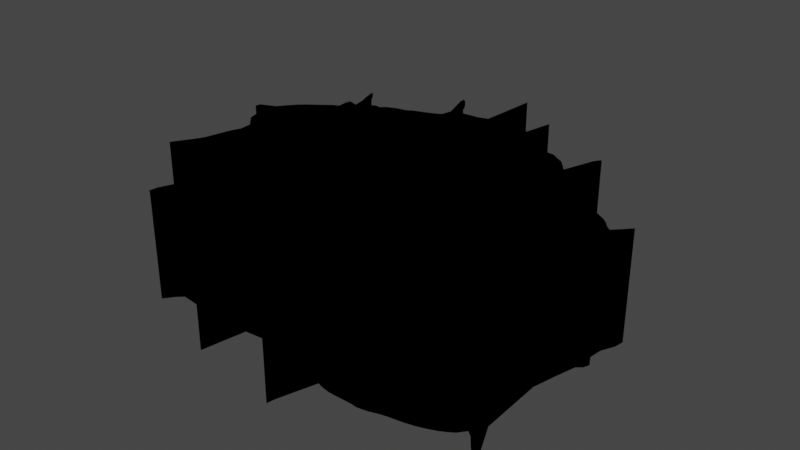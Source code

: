# Source: GroundHole.blend  (saved by Blender 3.6.13; exported with 4.5.12 LTS)
import bpy
from mathutils import Matrix  # noqa: F401  (used for matrix-valued properties, if any)

bpy.ops.wm.read_factory_settings(use_empty=True)
scene = bpy.context.scene
scene.name = 'Scene'

# ---- collections
col_holealpha_svg = bpy.data.collections.new('holeAlpha.svg'); scene.collection.children.link(col_holealpha_svg)

# ---- materials (node trees are filled in below, after node groups)
mat_svgmat_001 = bpy.data.materials.new('SVGMat.001')
mat_svgmat_001.use_transparent_shadow = False
mat_svgmat_001.diffuse_color = (0.0, 0.0, 0.0, 1.0)

# ---- material node trees

# ---- world
world_world = bpy.data.worlds.new('World'); scene.world = world_world
world_world.use_nodes = True; world_world.node_tree.nodes.clear()
_N = world_world.node_tree.nodes; _L = world_world.node_tree.links
n0 = _N.new('ShaderNodeOutputWorld'); n0.name = 'World Output'; n0.location = (300, 300)
n1 = _N.new('ShaderNodeBackground'); n1.name = 'Background'; n1.location = (10, 300)
n1.inputs[0].default_value = (0.05088, 0.05088, 0.05088, 1.0)
_L.new(n1.outputs[0], n0.inputs[0])
n0.is_active_output = True
world_world.color = (0.05088, 0.05088, 0.05088)
world_world.use_sun_shadow = False
world_world.sun_shadow_jitter_overblur = 0.0

# ---- meshes
me_curve = bpy.data.meshes.new('Curve')
me_curve.from_pydata([(-0.03975, 1.001, 0.0), (-0.06103, 0.6998, 0.0), (-0.1116, 0.6859, 0.0), (-0.1459, 0.6853, 0.0), (-0.1925, 0.6846, 0.0), (-0.2026, 0.6794, 0.0), (-0.2289, 0.7442, 0.0), (-0.2536, 0.7807, 0.0), (-0.2795, 0.8139, 0.0), (-0.2972, 0.8242, 0.0), (-0.2478, 0.673, 0.0), (-0.2603, 0.6144, 0.0), (-0.2951, 0.5957, 0.0), (-0.3383, 0.5804, 0.0), (-0.3909, 0.5622, 0.0), (-0.4184, 0.5463, 0.0), (-0.4692, 0.5373, 0.0), (-0.5162, 0.5194, 0.0), (-0.5384, 0.4975, 0.0), (-0.5666, 0.5028, 0.0), (-0.5962, 0.4847, 0.0), (-0.6281, 0.5373, 0.0), (-0.6467, 0.5686, 0.0), (-0.6641, 0.5917, 0.0), (-0.6928, 0.623, 0.0), (-0.6771, 0.5686, 0.0), (-0.6574, 0.5168, 0.0), (-0.6465, 0.4506, 0.0), (-0.6956, 0.4674, 0.0), (-0.7013, 0.4414, 0.0), (-0.6982, 0.3929, 0.0), (-0.7331, 0.3765, 0.0), (-0.7604, 0.3549, 0.0), (-0.793, 0.3308, 0.0), (-0.8253, 0.3076, 0.0), (-0.8605, 0.2777, 0.0), (-0.897, 0.2331, 0.0), (-0.9229, 0.2005, 0.0), (-0.9503, 0.1895, 0.0), (-0.996, 0.1708, 0.0), (-1.001, 0.1485, 0.0), (-0.9627, 0.1368, 0.0), (-0.9357, 0.1234, 0.0), (-0.9077, 0.0294, 0.0), (-0.8768, -0.002584, 0.0), (-0.8491, -0.03116, 0.0), (-0.8436, -0.091, 0.0), (-0.8612, -0.1319, 0.0), (-0.8932, -0.2667, 0.0), (-0.9142, -0.3057, 0.0), (-0.9438, -0.3545, 0.0), (-0.9689, -0.3971, 0.0), (-0.9365, -0.3816, 0.0), (-0.8871, -0.3534, 0.0), (-0.8595, -0.359, 0.0), (-0.8322, -0.378, 0.0), (-0.7881, -0.3884, 0.0), (-0.7019, -0.3907, 0.0), (-0.6691, -0.403, 0.0), (-0.602, -0.4188, 0.0), (-0.5845, -0.4578, 0.0), (-0.6031, -0.6378, 0.0), (-0.6402, -0.7293, 0.0), (-0.6448, -0.7679, 0.0), (-0.6129, -0.7248, 0.0), (-0.5833, -0.6961, 0.0), (-0.4358, -0.7141, 0.0), (-0.2802, -0.7157, 0.0), (-0.2273, -0.7186, 0.0), (-0.2185, -0.7259, 0.0), (-0.225, -0.9212, 0.0), (-0.1889, -0.719, 0.0), (0.2272, -0.6853, 0.0), (0.2445, -0.7224, 0.0), (0.2306, -0.9047, 0.0), (0.2235, -0.9626, 0.0), (0.2173, -0.9991, 0.0), (0.2764, -0.7903, 0.0), (0.3011, -0.7991, 0.0), (0.34, -0.8065, 0.0), (0.3687, -0.8077, 0.0), (0.4501, -0.807, 0.0), (0.4803, -0.8106, 0.0), (0.5283, -0.8023, 0.0), (0.5688, -0.7889, 0.0), (0.5991, -0.7817, 0.0), (0.6678, -0.7708, 0.0), (0.7119, -0.7602, 0.0), (0.7472, -0.7484, 0.0), (0.7845, -0.7335, 0.0), (0.8156, -0.7167, 0.0), (0.8429, -0.6987, 0.0), (0.8694, -0.6649, 0.0), (0.8928, -0.6835, 0.0), (0.9183, -0.7173, 0.0), (0.9366, -0.7398, 0.0), (0.9549, -0.7632, 0.0), (0.9737, -0.7881, 0.0), (0.9995, -0.8163, 0.0), (0.9777, -0.7509, 0.0), (0.9551, -0.7023, 0.0), (0.9344, -0.6564, 0.0), (0.9076, -0.5999, 0.0), (0.8967, -0.3028, 0.0), (0.9233, -0.1888, 0.0), (0.9472, -0.09691, 0.0), (0.9708, -0.07699, 0.0), (0.9816, -0.04946, 0.0), (0.9516, -0.03748, 0.0), (0.9621, 0.06153, 0.0), (0.9906, 0.1228, 0.0), (0.9985, 0.1695, 0.0), (0.9657, 0.1346, 0.0), (0.9315, 0.09908, 0.0), (0.9107, 0.1163, 0.0), (0.8899, 0.1417, 0.0), (0.8675, 0.1617, 0.0), (0.8328, 0.1828, 0.0), (0.8051, 0.1988, 0.0), (0.7751, 0.2135, 0.0), (0.7283, 0.2342, 0.0), (0.6803, 0.2571, 0.0), (0.6355, 0.2757, 0.0), (0.5949, 0.2957, 0.0), (0.6106, 0.3559, 0.0), (0.6167, 0.4009, 0.0), (0.5994, 0.3739, 0.0), (0.5811, 0.3541, 0.0), (0.5447, 0.3306, 0.0), (0.5313, 0.3853, 0.0), (0.5837, 0.6315, 0.0), (0.5593, 0.5953, 0.0), (0.5349, 0.523, 0.0), (0.5091, 0.4453, 0.0), (0.487, 0.4726, 0.0), (0.4565, 0.5081, 0.0), (0.42, 0.529, 0.0), (0.3935, 0.5468, 0.0), (0.3539, 0.5509, 0.0), (0.3319, 0.5679, 0.0), (0.2946, 0.5827, 0.0), (0.25, 0.5959, 0.0), (0.2256, 0.6055, 0.0), (0.1851, 0.6243, 0.0), (0.1919, 0.8338, 0.0), (0.1608, 0.686, 0.0), (0.1372, 0.6864, 0.0), (0.1044, 0.7017, 0.0), (0.07251, 0.7016, 0.0), (0.03028, 0.7207, 0.0), (-0.02732, 0.7355, 0.0), (0.9657, 0.1346, -0.5), (0.9315, 0.09908, -0.5), (0.8967, -0.3028, -0.5), (0.9233, -0.1888, -0.5), (-0.1116, 0.6859, -0.5), (-0.1459, 0.6853, -0.5), (-0.8871, -0.3534, -0.5), (-0.8595, -0.359, -0.5), (0.3319, 0.5679, -0.5), (0.2946, 0.5827, -0.5), (0.9995, -0.8163, -0.5), (0.9777, -0.7509, -0.5), (0.25, 0.5959, -0.5), (0.1919, 0.8338, -0.5), (0.1608, 0.686, -0.5), (-0.3383, 0.5804, -0.5), (-0.3909, 0.5622, -0.5), (-0.9142, -0.3057, -0.5), (-0.9438, -0.3545, -0.5), (0.42, 0.529, -0.5), (0.3935, 0.5468, -0.5), (-0.8322, -0.378, -0.5), (-0.7881, -0.3884, -0.5), (0.3539, 0.5509, -0.5), (0.9107, 0.1163, -0.5), (-0.8612, -0.1319, -0.5), (-0.8932, -0.2667, -0.5), (0.4501, -0.807, -0.5), (0.4803, -0.8106, -0.5), (0.6803, 0.2571, -0.5), (0.6355, 0.2757, -0.5), (0.1372, 0.6864, -0.5), (0.6106, 0.3559, -0.5), (0.6167, 0.4009, -0.5), (0.5447, 0.3306, -0.5), (0.5313, 0.3853, -0.5), (-0.9229, 0.2005, -0.5), (-0.9503, 0.1895, -0.5), (0.5349, 0.523, -0.5), (0.5091, 0.4453, -0.5), (0.9816, -0.04946, -0.5), (0.9516, -0.03748, -0.5), (-0.6771, 0.5686, -0.5), (-0.6574, 0.5168, -0.5), (0.9549, -0.7632, -0.5), (0.9737, -0.7881, -0.5), (-0.2603, 0.6144, -0.5), (-0.2951, 0.5957, -0.5), (0.8328, 0.1828, -0.5), (0.8051, 0.1988, -0.5), (-0.2273, -0.7186, -0.5), (-0.2185, -0.7259, -0.5), (-0.7604, 0.3549, -0.5), (-0.793, 0.3308, -0.5), (-0.9077, 0.0294, -0.5), (-0.8768, -0.002584, -0.5), (0.9985, 0.1695, -0.5), (0.03028, 0.7207, -0.5), (-0.02732, 0.7355, -0.5), (-0.7019, -0.3907, -0.5), (-0.6691, -0.403, -0.5), (0.7751, 0.2135, -0.5), (-0.2026, 0.6794, -0.5), (-0.2289, 0.7442, -0.5), (0.2272, -0.6853, -0.5), (0.2445, -0.7224, -0.5), (-0.7331, 0.3765, -0.5), (-0.8253, 0.3076, -0.5), (-1.001, 0.1485, -0.5), (-0.9627, 0.1368, -0.5), (-0.602, -0.4188, -0.5), (0.7283, 0.2342, -0.5), (0.1044, 0.7017, -0.5), (-0.9357, 0.1234, -0.5), (-0.4184, 0.5463, -0.5), (-0.4692, 0.5373, -0.5), (-0.6129, -0.7248, -0.5), (-0.5833, -0.6961, -0.5), (0.5283, -0.8023, -0.5), (0.5688, -0.7889, -0.5), (-0.225, -0.9212, -0.5), (-0.1925, 0.6846, -0.5), (-0.1889, -0.719, -0.5), (0.3011, -0.7991, -0.5), (0.34, -0.8065, -0.5), (-0.9689, -0.3971, -0.5), (-0.9365, -0.3816, -0.5), (0.2256, 0.6055, -0.5), (0.1851, 0.6243, -0.5), (-0.7013, 0.4414, -0.5), (-0.6982, 0.3929, -0.5), (0.2235, -0.9626, -0.5), (0.2764, -0.7903, -0.5), (0.7845, -0.7335, -0.5), (0.8156, -0.7167, -0.5), (0.8429, -0.6987, -0.5), (0.8694, -0.6649, -0.5), (0.5949, 0.2957, -0.5), (-0.5666, 0.5028, -0.5), (-0.5962, 0.4847, -0.5), (0.5991, -0.7817, -0.5), (0.6678, -0.7708, -0.5), (0.5837, 0.6315, -0.5), (0.5593, 0.5953, -0.5), (0.7119, -0.7602, -0.5), (0.9621, 0.06153, -0.5), (0.9906, 0.1228, -0.5), (-0.6281, 0.5373, -0.5), (-0.6467, 0.5686, -0.5), (0.5811, 0.3541, -0.5), (0.7472, -0.7484, -0.5), (0.9472, -0.09691, -0.5), (0.9708, -0.07699, -0.5), (-0.2478, 0.673, -0.5), (0.07251, 0.7016, -0.5), (-0.5162, 0.5194, -0.5), (-0.5384, 0.4975, -0.5), (-0.06103, 0.6998, -0.5), (0.487, 0.4726, -0.5), (0.4565, 0.5081, -0.5), (0.8928, -0.6835, -0.5), (0.9344, -0.6564, -0.5), (0.9076, -0.5999, -0.5), (-0.996, 0.1708, -0.5), (-0.6641, 0.5917, -0.5), (-0.2972, 0.8242, -0.5), (-0.8605, 0.2777, -0.5), (0.2306, -0.9047, -0.5), (0.8899, 0.1417, -0.5), (-0.8491, -0.03116, -0.5), (-0.6928, 0.623, -0.5), (-0.4358, -0.7141, -0.5), (-0.03975, 1.001, -0.5), (0.8675, 0.1617, -0.5), (-0.6465, 0.4506, -0.5), (-0.6956, 0.4674, -0.5), (-0.5845, -0.4578, -0.5), (-0.6031, -0.6378, -0.5), (-0.2795, 0.8139, -0.5), (-0.6448, -0.7679, -0.5), (-0.8436, -0.091, -0.5), (-0.6402, -0.7293, -0.5), (0.9183, -0.7173, -0.5), (0.9366, -0.7398, -0.5), (0.3687, -0.8077, -0.5), (-0.897, 0.2331, -0.5), (0.2173, -0.9991, -0.5), (0.9551, -0.7023, -0.5), (-0.2536, 0.7807, -0.5), (0.5994, 0.3739, -0.5), (-0.2802, -0.7157, -0.5)], [], [(299, 289, 276, 264, 213, 214), (264, 156, 213), (171, 174, 159, 160, 163, 238, 239, 164, 165, 182, 223, 265, 208, 209, 283, 268, 155, 156, 264, 197, 198, 166, 167, 225, 226, 266, 267, 249, 250, 258, 259, 275, 281, 193, 194, 285, 286, 240, 241, 217, 203, 204, 218, 277, 296, 187, 188, 274, 219, 220, 224, 205, 206, 280, 291, 176, 177, 168, 169, 236, 237, 157, 158, 172, 173, 210, 211, 221, 287, 288, 228, 282, 301, 201, 202, 231, 233, 215, 216, 278, 242, 243, 234, 235, 295, 178, 179, 229, 230, 251, 252, 255, 261, 244, 245, 246, 247, 271, 293, 294, 195, 196, 161, 162, 298, 272, 273, 153, 154, 262, 263, 191, 192, 256, 257, 207, 151, 152, 175, 279, 284, 199, 200, 212, 222, 180, 181, 248, 183, 184, 300, 260, 185, 186, 190, 269, 270, 170), (228, 288, 292, 290, 227), (253, 254, 189, 190, 186), (65, 66, 282, 228), (83, 84, 230, 229), (7, 8, 289, 299), (30, 31, 217, 241), (69, 70, 231, 202), (104, 105, 262, 154), (16, 17, 266, 226), (4, 5, 213, 232), (67, 68, 201, 301), (150, 0, 283, 209), (71, 72, 215, 233), (66, 67, 301, 282), (112, 113, 152, 151), (23, 24, 281, 275), (78, 79, 235, 234), (103, 104, 154, 153), (84, 85, 251, 230), (51, 52, 237, 236), (2, 3, 156, 155), (147, 148, 265, 223), (142, 143, 239, 238), (53, 54, 158, 157), (70, 71, 233, 231), (29, 30, 241, 240), (139, 140, 160, 159), (115, 116, 284, 279), (75, 77, 243, 242), (98, 99, 162, 161), (116, 117, 199, 284), (56, 57, 210, 173), (140, 141, 163, 160), (119, 120, 222, 212), (144, 145, 165, 164), (27, 28, 286, 285), (89, 90, 245, 244), (13, 14, 167, 166), (52, 53, 157, 237), (91, 92, 247, 246), (49, 50, 169, 168), (26, 27, 285, 194), (50, 51, 236, 169), (136, 137, 171, 170), (122, 123, 248, 181), (123, 124, 183, 248), (55, 56, 173, 172), (129, 130, 253, 186), (77, 78, 234, 243), (138, 139, 159, 174), (59, 60, 287, 221), (19, 20, 250, 249), (113, 114, 175, 152), (60, 61, 288, 287), (85, 86, 252, 251), (47, 48, 177, 176), (8, 9, 276, 289), (130, 131, 254, 253), (81, 82, 179, 178), (102, 103, 153, 273), (86, 87, 255, 252), (121, 122, 181, 180), (63, 64, 227, 290), (109, 110, 257, 256), (145, 146, 182, 165), (45, 46, 291, 280), (21, 22, 259, 258), (124, 125, 184, 183), (62, 63, 290, 292), (20, 21, 258, 250), (128, 129, 186, 185), (94, 95, 294, 293), (90, 91, 246, 245), (37, 38, 188, 187), (18, 19, 249, 267), (42, 43, 205, 224), (132, 133, 190, 189), (48, 49, 168, 177), (127, 128, 185, 260), (107, 108, 192, 191), (46, 47, 176, 291), (88, 89, 244, 261), (25, 26, 194, 193), (106, 107, 191, 263), (105, 106, 263, 262), (96, 97, 196, 195), (80, 81, 178, 295), (11, 12, 198, 197), (148, 149, 208, 265), (12, 13, 166, 198), (110, 111, 207, 257), (17, 18, 267, 266), (54, 55, 172, 158), (28, 29, 240, 286), (1, 2, 155, 268), (117, 118, 200, 199), (95, 96, 195, 294), (134, 135, 270, 269), (68, 69, 202, 201), (61, 62, 292, 288), (135, 136, 170, 270), (32, 33, 204, 203), (79, 80, 295, 235), (92, 93, 271, 247), (43, 44, 206, 205), (36, 37, 187, 296), (101, 102, 273, 272), (111, 112, 151, 207), (10, 11, 197, 264), (3, 5, 213, 156), (149, 150, 209, 208), (75, 76, 297, 242), (137, 138, 174, 171), (100, 101, 272, 298), (38, 39, 274, 188), (57, 58, 211, 210), (82, 83, 229, 179), (22, 23, 275, 259), (118, 119, 212, 200), (143, 144, 164, 239), (9, 10, 264, 276), (5, 6, 214, 213), (6, 7, 299, 214), (14, 15, 225, 167), (72, 73, 216, 215), (74, 75, 242, 278), (34, 35, 277, 218), (31, 32, 203, 217), (131, 132, 189, 254), (73, 74, 278, 216), (33, 34, 218, 204), (99, 100, 298, 162), (114, 115, 279, 175), (40, 41, 220, 219), (93, 94, 293, 271), (87, 88, 261, 255), (58, 59, 221, 211), (0, 1, 268, 283), (39, 40, 219, 274), (120, 121, 180, 222), (133, 134, 269, 190), (97, 98, 161, 196), (146, 147, 223, 182), (108, 109, 256, 192), (141, 142, 238, 163), (41, 42, 224, 220), (35, 36, 296, 277), (44, 45, 280, 206), (15, 16, 226, 225), (125, 126, 300, 184), (24, 25, 193, 281), (64, 65, 228, 227), (126, 127, 260, 300)])
_uv = me_curve.uv_layers.new(name='UVMap')
_uv.uv.foreach_set('vector', [0.03764, 0.0, 0.0466, 0.0, 0.05145, 0.0, 0.06433, 0.0, 0.02191, 0.0, 0.02962, 0.0, 0.06433, 0.0, 0.01618, 0.0, 0.02191, 0.0, 0.9257, 0.0, 0.9303, 0.0, 0.9351, 0.0, 0.9403, 0.0, 0.9456, 0.0, 0.95, 0.0, 0.9553, 0.0, 0.961, 0.0, 0.9675, 0.0, 0.9718, 0.0, 0.9772, 0.0, 0.982, 0.0, 0.9905, 0.0, 0.9963, 0.0, 1.006, 0.0, 0.005618, 0.0, 0.01098, 0.0, 0.01618, 0.0, 0.06433, 0.0, 0.06918, 0.0, 0.07543, 0.0, 0.08081, 0.0, 0.08775, 0.0, 0.09478, 0.0, 0.1006, 0.0, 0.107, 0.0, 0.1115, 0.0, 0.116, 0.0, 0.1211, 0.0, 0.1303, 0.0, 0.1378, 0.0, 0.1459, 0.0, 0.1577, 0.0, 0.1662, 0.0, 0.1727, 0.0, 0.178, 0.0, 0.1843, 0.0, 0.1886, 0.0, 0.195, 0.0, 0.2012, 0.0, 0.2072, 0.0, 0.2152, 0.0, 0.2239, 0.0, 0.2324, 0.0, 0.2444, 0.0, 0.2526, 0.0, 0.2569, 0.0, 0.264, 0.0, 0.2694, 0.0, 0.274, 0.0, 0.2786, 0.0, 0.2874, 0.0, 0.297, 0.0, 0.3047, 0.0, 0.3105, 0.0, 0.3165, 0.0, 0.3237, 0.0, 0.3306, 0.0, 0.3416, 0.0, 0.3517, 0.0, 0.3586, 0.0, 0.3681, 0.0, 0.3751, 0.0, 0.3815, 0.0, 0.3851, 0.0, 0.3896, 0.0, 0.3945, 0.0, 0.4011, 0.0, 0.4054, 0.0, 0.4095, 0.0, 0.4542, 0.0, 0.4693, 0.0, 0.4723, 0.0, 0.4757, 0.0, 0.4771, 0.0, 0.4827, 0.0, 0.4923, 0.0, 0.5207, 0.0, 0.5253, 0.0, 0.5317, 0.0, 0.5382, 0.0, 0.5459, 0.0, 0.549, 0.0, 0.5525, 0.0, 0.5576, 0.0, 0.5631, 0.0, 0.5676, 0.0, 0.5728, 0.0, 0.5777, 0.0, 0.5816, 0.0, 0.5857, 0.0, 0.5892, 0.0, 0.5933, 0.0, 0.5987, 0.0, 0.6046, 0.0, 0.611, 0.0, 0.617, 0.0, 0.623, 0.0, 0.6309, 0.0, 0.6383, 0.0, 0.6453, 0.0, 0.6523, 0.0, 0.661, 0.0, 0.6711, 0.0, 0.6792, 0.0, 0.6844, 0.0, 0.6908, 0.0, 0.7002, 0.0, 0.7033, 0.0, 0.7092, 0.0, 0.7152, 0.0, 0.7216, 0.0, 0.7261, 0.0, 0.7324, 0.0, 0.741, 0.0, 0.7496, 0.0, 0.7599, 0.0, 0.7691, 0.0, 0.7757, 0.0, 0.7818, 0.0, 0.7887, 0.0, 0.7947, 0.0, 0.8002, 0.0, 0.8053, 0.0, 0.8131, 0.0, 0.821, 0.0, 0.8283, 0.0, 0.8335, 0.0, 0.8397, 0.0, 0.8468, 0.0, 0.8529, 0.0, 0.8592, 0.0, 0.8672, 0.0, 0.8713, 0.0, 0.8968, 0.0, 0.9048, 0.0, 0.913, 0.0, 0.9202, 0.0, 0.446, 0.0, 0.4095, 0.0, 0.4199, 0.0, 0.4281, 0.0, 0.4372, 0.0, 0.8789, 0.0, 0.8824, 0.0, 0.8876, 0.0, 0.8968, 0.0, 0.8713, 0.0, 0.4542, 0.0, 0.4693, 0.0, 0.4693, 0.0, 0.4542, 0.0, 0.5728, 0.0, 0.5777, 0.0, 0.5777, 0.0, 0.5728, 0.0, 0.03764, 0.0, 0.0466, 0.0, 0.0466, 0.0, 0.03764, 0.0, 0.195, 0.0, 0.2012, 0.0, 0.2012, 0.0, 0.195, 0.0, 0.4771, 0.0, 0.4827, 0.0, 0.4827, 0.0, 0.4771, 0.0, 0.7033, 0.0, 0.7092, 0.0, 0.7092, 0.0, 0.7033, 0.0, 0.1006, 0.0, 0.107, 0.0, 0.107, 0.0, 0.1006, 0.0, 0.0, 0.0, 0.0, 0.0, 0.0, 0.0, 0.0, 0.0, 0.4723, 0.0, 0.4757, 0.0, 0.4757, 0.0, 0.4723, 0.0, 0.9963, 0.0, 1.006, 0.0, 1.006, 0.0, 0.9963, 0.0, 0.4923, 0.0, 0.5207, 0.0, 0.5207, 0.0, 0.4923, 0.0, 0.4693, 0.0, 0.4723, 0.0, 0.4723, 0.0, 0.4693, 0.0, 0.7599, 0.0, 0.7691, 0.0, 0.7691, 0.0, 0.7599, 0.0, 0.1459, 0.0, 0.1577, 0.0, 0.1577, 0.0, 0.1459, 0.0, 0.549, 0.0, 0.5525, 0.0, 0.5525, 0.0, 0.549, 0.0, 0.7002, 0.0, 0.7033, 0.0, 0.7033, 0.0, 0.7002, 0.0, 0.5777, 0.0, 0.5816, 0.0, 0.5816, 0.0, 0.5777, 0.0, 0.3517, 0.0, 0.3586, 0.0, 0.3586, 0.0, 0.3517, 0.0, 0.01098, 0.0, 0.01618, 0.0, 0.01618, 0.0, 0.01098, 0.0, 0.9772, 0.0, 0.982, 0.0, 0.982, 0.0, 0.9772, 0.0, 0.95, 0.0, 0.9553, 0.0, 0.9553, 0.0, 0.95, 0.0, 0.3681, 0.0, 0.3751, 0.0, 0.3751, 0.0, 0.3681, 0.0, 0.4827, 0.0, 0.4923, 0.0, 0.4923, 0.0, 0.4827, 0.0, 0.1886, 0.0, 0.195, 0.0, 0.195, 0.0, 0.1886, 0.0, 0.9351, 0.0, 0.9403, 0.0, 0.9403, 0.0, 0.9351, 0.0, 0.7818, 0.0, 0.7887, 0.0, 0.7887, 0.0, 0.7818, 0.0, 0.5382, 0.0, 0.5459, 0.0, 0.5459, 0.0, 0.5382, 0.0, 0.661, 0.0, 0.6711, 0.0, 0.6711, 0.0, 0.661, 0.0, 0.7887, 0.0, 0.7947, 0.0, 0.7947, 0.0, 0.7887, 0.0, 0.3851, 0.0, 0.3896, 0.0, 0.3896, 0.0, 0.3851, 0.0, 0.9403, 0.0, 0.9456, 0.0, 0.9456, 0.0, 0.9403, 0.0, 0.8053, 0.0, 0.8131, 0.0, 0.8131, 0.0, 0.8053, 0.0, 0.961, 0.0, 0.9675, 0.0, 0.9675, 0.0, 0.961, 0.0, 0.178, 0.0, 0.1843, 0.0, 0.1843, 0.0, 0.178, 0.0, 0.5987, 0.0, 0.6046, 0.0, 0.6046, 0.0, 0.5987, 0.0, 0.08081, 0.0, 0.08775, 0.0, 0.08775, 0.0, 0.08081, 0.0, 0.3586, 0.0, 0.3681, 0.0, 0.3681, 0.0, 0.3586, 0.0, 0.611, 0.0, 0.617, 0.0, 0.617, 0.0, 0.611, 0.0, 0.3306, 0.0, 0.3416, 0.0, 0.3416, 0.0, 0.3306, 0.0, 0.1727, 0.0, 0.178, 0.0, 0.178, 0.0, 0.1727, 0.0, 0.3416, 0.0, 0.3517, 0.0, 0.3517, 0.0, 0.3416, 0.0, 0.9202, 0.0, 0.9257, 0.0, 0.9257, 0.0, 0.9202, 0.0, 0.8283, 0.0, 0.8335, 0.0, 0.8335, 0.0, 0.8283, 0.0, 0.8335, 0.0, 0.8397, 0.0, 0.8397, 0.0, 0.8335, 0.0, 0.3815, 0.0, 0.3851, 0.0, 0.3851, 0.0, 0.3815, 0.0, 0.8713, 0.0, 0.8789, 0.0, 0.8789, 0.0, 0.8713, 0.0, 0.5459, 0.0, 0.549, 0.0, 0.549, 0.0, 0.5459, 0.0, 0.9303, 0.0, 0.9351, 0.0, 0.9351, 0.0, 0.9303, 0.0, 0.4011, 0.0, 0.4054, 0.0, 0.4054, 0.0, 0.4011, 0.0, 0.116, 0.0, 0.1211, 0.0, 0.1211, 0.0, 0.116, 0.0, 0.7691, 0.0, 0.7757, 0.0, 0.7757, 0.0, 0.7691, 0.0, 0.4054, 0.0, 0.4095, 0.0, 0.4095, 0.0, 0.4054, 0.0, 0.5816, 0.0, 0.5857, 0.0, 0.5857, 0.0, 0.5816, 0.0, 0.3165, 0.0, 0.3237, 0.0, 0.3237, 0.0, 0.3165, 0.0, 0.0466, 0.0, 0.05145, 0.0, 0.05145, 0.0, 0.0466, 0.0, 0.8789, 0.0, 0.8824, 0.0, 0.8824, 0.0, 0.8789, 0.0, 0.5631, 0.0, 0.5676, 0.0, 0.5676, 0.0, 0.5631, 0.0, 0.6908, 0.0, 0.7002, 0.0, 0.7002, 0.0, 0.6908, 0.0, 0.5857, 0.0, 0.5892, 0.0, 0.5892, 0.0, 0.5857, 0.0, 0.821, 0.0, 0.8283, 0.0, 0.8283, 0.0, 0.821, 0.0, 0.4281, 0.0, 0.4372, 0.0, 0.4372, 0.0, 0.4281, 0.0, 0.7324, 0.0, 0.741, 0.0, 0.741, 0.0, 0.7324, 0.0, 0.9675, 0.0, 0.9718, 0.0, 0.9718, 0.0, 0.9675, 0.0, 0.3047, 0.0, 0.3105, 0.0, 0.3105, 0.0, 0.3047, 0.0, 0.1303, 0.0, 0.1378, 0.0, 0.1378, 0.0, 0.1303, 0.0, 0.8397, 0.0, 0.8468, 0.0, 0.8468, 0.0, 0.8397, 0.0, 0.4199, 0.0, 0.4281, 0.0, 0.4281, 0.0, 0.4199, 0.0, 0.1211, 0.0, 0.1303, 0.0, 0.1303, 0.0, 0.1211, 0.0, 0.8672, 0.0, 0.8713, 0.0, 0.8713, 0.0, 0.8672, 0.0, 0.6309, 0.0, 0.6383, 0.0, 0.6383, 0.0, 0.6309, 0.0, 0.6046, 0.0, 0.611, 0.0, 0.611, 0.0, 0.6046, 0.0, 0.2526, 0.0, 0.2569, 0.0, 0.2569, 0.0, 0.2526, 0.0, 0.1115, 0.0, 0.116, 0.0, 0.116, 0.0, 0.1115, 0.0, 0.2786, 0.0, 0.2874, 0.0, 0.2874, 0.0, 0.2786, 0.0, 0.8876, 0.0, 0.8968, 0.0, 0.8968, 0.0, 0.8876, 0.0, 0.3237, 0.0, 0.3306, 0.0, 0.3306, 0.0, 0.3237, 0.0, 0.8592, 0.0, 0.8672, 0.0, 0.8672, 0.0, 0.8592, 0.0, 0.7216, 0.0, 0.7261, 0.0, 0.7261, 0.0, 0.7216, 0.0, 0.3105, 0.0, 0.3165, 0.0, 0.3165, 0.0, 0.3105, 0.0, 0.5933, 0.0, 0.5987, 0.0, 0.5987, 0.0, 0.5933, 0.0, 0.1662, 0.0, 0.1727, 0.0, 0.1727, 0.0, 0.1662, 0.0, 0.7152, 0.0, 0.7216, 0.0, 0.7216, 0.0, 0.7152, 0.0, 0.7092, 0.0, 0.7152, 0.0, 0.7152, 0.0, 0.7092, 0.0, 0.6453, 0.0, 0.6523, 0.0, 0.6523, 0.0, 0.6453, 0.0, 0.5576, 0.0, 0.5631, 0.0, 0.5631, 0.0, 0.5576, 0.0, 0.06918, 0.0, 0.07543, 0.0, 0.07543, 0.0, 0.06918, 0.0, 0.982, 0.0, 0.9905, 0.0, 0.9905, 0.0, 0.982, 0.0, 0.07543, 0.0, 0.08081, 0.0, 0.08081, 0.0, 0.07543, 0.0, 0.741, 0.0, 0.7496, 0.0, 0.7496, 0.0, 0.741, 0.0, 0.107, 0.0, 0.1115, 0.0, 0.1115, 0.0, 0.107, 0.0, 0.3751, 0.0, 0.3815, 0.0, 0.3815, 0.0, 0.3751, 0.0, 0.1843, 0.0, 0.1886, 0.0, 0.1886, 0.0, 0.1843, 0.0, 0.005618, 0.0, 0.01098, 0.0, 0.01098, 0.0, 0.005618, 0.0, 0.7947, 0.0, 0.8002, 0.0, 0.8002, 0.0, 0.7947, 0.0, 0.6383, 0.0, 0.6453, 0.0, 0.6453, 0.0, 0.6383, 0.0, 0.9048, 0.0, 0.913, 0.0, 0.913, 0.0, 0.9048, 0.0, 0.4757, 0.0, 0.4771, 0.0, 0.4771, 0.0, 0.4757, 0.0, 0.4095, 0.0, 0.4199, 0.0, 0.4199, 0.0, 0.4095, 0.0, 0.913, 0.0, 0.9202, 0.0, 0.9202, 0.0, 0.913, 0.0, 0.2072, 0.0, 0.2152, 0.0, 0.2152, 0.0, 0.2072, 0.0, 0.5525, 0.0, 0.5576, 0.0, 0.5576, 0.0, 0.5525, 0.0, 0.617, 0.0, 0.623, 0.0, 0.623, 0.0, 0.617, 0.0, 0.2874, 0.0, 0.297, 0.0, 0.297, 0.0, 0.2874, 0.0, 0.2444, 0.0, 0.2526, 0.0, 0.2526, 0.0, 0.2444, 0.0, 0.6844, 0.0, 0.6908, 0.0, 0.6908, 0.0, 0.6844, 0.0, 0.7496, 0.0, 0.7599, 0.0, 0.7599, 0.0, 0.7496, 0.0, 0.06433, 0.0, 0.06918, 0.0, 0.06918, 0.0, 0.06433, 0.0, 0.01618, 0.0, 0.02191, 0.0, 0.02191, 0.0, 0.01618, 0.0, 0.9905, 0.0, 0.9963, 0.0, 0.9963, 0.0, 0.9905, 0.0, 0.0, 0.0, 0.0, 0.0, 0.0, 0.0, 0.0, 0.0, 0.9257, 0.0, 0.9303, 0.0, 0.9303, 0.0, 0.9257, 0.0, 0.6792, 0.0, 0.6844, 0.0, 0.6844, 0.0, 0.6792, 0.0, 0.2569, 0.0, 0.264, 0.0, 0.264, 0.0, 0.2569, 0.0, 0.3896, 0.0, 0.3945, 0.0, 0.3945, 0.0, 0.3896, 0.0, 0.5676, 0.0, 0.5728, 0.0, 0.5728, 0.0, 0.5676, 0.0, 0.1378, 0.0, 0.1459, 0.0, 0.1459, 0.0, 0.1378, 0.0, 0.8002, 0.0, 0.8053, 0.0, 0.8053, 0.0, 0.8002, 0.0, 0.9553, 0.0, 0.961, 0.0, 0.961, 0.0, 0.9553, 0.0, 0.05145, 0.0, 0.06433, 0.0, 0.06433, 0.0, 0.05145, 0.0, 0.02191, 0.0, 0.02962, 0.0, 0.02962, 0.0, 0.02191, 0.0, 0.02962, 0.0, 0.03764, 0.0, 0.03764, 0.0, 0.02962, 0.0, 0.08775, 0.0, 0.09478, 0.0, 0.09478, 0.0, 0.08775, 0.0, 0.5207, 0.0, 0.5253, 0.0, 0.5253, 0.0, 0.5207, 0.0, 0.5317, 0.0, 0.5382, 0.0, 0.5382, 0.0, 0.5317, 0.0, 0.2239, 0.0, 0.2324, 0.0, 0.2324, 0.0, 0.2239, 0.0, 0.2012, 0.0, 0.2072, 0.0, 0.2072, 0.0, 0.2012, 0.0, 0.8824, 0.0, 0.8876, 0.0, 0.8876, 0.0, 0.8824, 0.0, 0.5253, 0.0, 0.5317, 0.0, 0.5317, 0.0, 0.5253, 0.0, 0.2152, 0.0, 0.2239, 0.0, 0.2239, 0.0, 0.2152, 0.0, 0.6711, 0.0, 0.6792, 0.0, 0.6792, 0.0, 0.6711, 0.0, 0.7757, 0.0, 0.7818, 0.0, 0.7818, 0.0, 0.7757, 0.0, 0.2694, 0.0, 0.274, 0.0, 0.274, 0.0, 0.2694, 0.0, 0.623, 0.0, 0.6309, 0.0, 0.6309, 0.0, 0.623, 0.0, 0.5892, 0.0, 0.5933, 0.0, 0.5933, 0.0, 0.5892, 0.0, 0.3945, 0.0, 0.4011, 0.0, 0.4011, 0.0, 0.3945, 0.0, 1.006, 0.0, 0.005618, 0.0, 0.005618, 0.0, 1.006, 0.0, 0.264, 0.0, 0.2694, 0.0, 0.2694, 0.0, 0.264, 0.0, 0.8131, 0.0, 0.821, 0.0, 0.821, 0.0, 0.8131, 0.0, 0.8968, 0.0, 0.9048, 0.0, 0.9048, 0.0, 0.8968, 0.0, 0.6523, 0.0, 0.661, 0.0, 0.661, 0.0, 0.6523, 0.0, 0.9718, 0.0, 0.9772, 0.0, 0.9772, 0.0, 0.9718, 0.0, 0.7261, 0.0, 0.7324, 0.0, 0.7324, 0.0, 0.7261, 0.0, 0.9456, 0.0, 0.95, 0.0, 0.95, 0.0, 0.9456, 0.0, 0.274, 0.0, 0.2786, 0.0, 0.2786, 0.0, 0.274, 0.0, 0.2324, 0.0, 0.2444, 0.0, 0.2444, 0.0, 0.2324, 0.0, 0.297, 0.0, 0.3047, 0.0, 0.3047, 0.0, 0.297, 0.0, 0.09478, 0.0, 0.1006, 0.0, 0.1006, 0.0, 0.09478, 0.0, 0.8468, 0.0, 0.8529, 0.0, 0.8529, 0.0, 0.8468, 0.0, 0.1577, 0.0, 0.1662, 0.0, 0.1662, 0.0, 0.1577, 0.0, 0.4372, 0.0, 0.446, 0.0, 0.446, 0.0, 0.4372, 0.0, 0.8529, 0.0, 0.8592, 0.0, 0.8592, 0.0, 0.8529, 0.0])
me_curve.materials.append(mat_svgmat_001)
me_curve.auto_texspace = False
me_curve.update()
me_curve_002 = bpy.data.meshes.new('Curve.002')
me_curve_002.from_pydata([(-0.03975, 1.02, 0.0), (-0.06103, 0.7128, 0.0), (-0.1116, 0.6986, 0.0), (-0.1459, 0.698, 0.0), (-0.2026, 0.692, 0.0), (-0.2289, 0.7581, 0.0), (-0.2536, 0.7952, 0.0), (-0.2795, 0.8291, 0.0), (-0.2972, 0.8396, 0.0), (-0.2478, 0.6855, 0.0), (-0.2603, 0.6258, 0.0), (-0.2951, 0.6068, 0.0), (-0.3383, 0.5912, 0.0), (-0.3909, 0.5726, 0.0), (-0.4184, 0.5565, 0.0), (-0.4692, 0.5473, 0.0), (-0.5162, 0.5291, 0.0), (-0.5384, 0.5067, 0.0), (-0.5666, 0.5122, 0.0), (-0.5962, 0.4937, 0.0), (-0.6281, 0.5472, 0.0), (-0.6467, 0.5792, 0.0), (-0.6641, 0.6027, 0.0), (-0.6928, 0.6346, 0.0), (-0.6771, 0.5792, 0.0), (-0.6574, 0.5264, 0.0), (-0.6465, 0.459, 0.0), (-0.6956, 0.476, 0.0), (-0.7013, 0.4496, 0.0), (-0.6982, 0.4002, 0.0), (-0.7331, 0.3835, 0.0), (-0.7604, 0.3615, 0.0), (-0.793, 0.337, 0.0), (-0.8253, 0.3133, 0.0), (-0.8605, 0.2828, 0.0), (-0.897, 0.2375, 0.0), (-0.9229, 0.2043, 0.0), (-0.9503, 0.1931, 0.0), (-0.996, 0.174, 0.0), (-1.001, 0.1512, 0.0), (-0.9627, 0.1393, 0.0), (-0.9357, 0.1257, 0.0), (-0.9077, 0.02994, 0.0), (-0.8768, -0.002632, 0.0), (-0.8491, -0.03174, 0.0), (-0.8436, -0.09269, 0.0), (-0.8612, -0.1343, 0.0), (-0.8932, -0.2716, 0.0), (-0.9142, -0.3114, 0.0), (-0.9438, -0.3611, 0.0), (-0.9689, -0.4044, 0.0), (-0.9365, -0.3887, 0.0), (-0.8871, -0.3599, 0.0), (-0.8595, -0.3656, 0.0), (-0.8322, -0.385, 0.0), (-0.7881, -0.3956, 0.0), (-0.7019, -0.398, 0.0), (-0.6691, -0.4104, 0.0), (-0.602, -0.4266, 0.0), (-0.5845, -0.4663, 0.0), (-0.6031, -0.6497, 0.0), (-0.6402, -0.7429, 0.0), (-0.6448, -0.7822, 0.0), (-0.6129, -0.7382, 0.0), (-0.5833, -0.7091, 0.0), (-0.4358, -0.7274, 0.0), (-0.2802, -0.729, 0.0), (-0.2273, -0.7319, 0.0), (-0.2185, -0.7394, 0.0), (-0.225, -0.9384, 0.0), (-0.1889, -0.7324, 0.0), (0.2272, -0.698, 0.0), (0.2445, -0.7358, 0.0), (0.2306, -0.9215, 0.0), (0.2235, -0.9805, 0.0), (0.2764, -0.805, 0.0), (0.3011, -0.8139, 0.0), (0.34, -0.8215, 0.0), (0.3687, -0.8227, 0.0), (0.4501, -0.822, 0.0), (0.4803, -0.8256, 0.0), (0.5283, -0.8172, 0.0), (0.5688, -0.8035, 0.0), (0.5991, -0.7962, 0.0), (0.6678, -0.7852, 0.0), (0.7119, -0.7743, 0.0), (0.7472, -0.7623, 0.0), (0.7845, -0.7471, 0.0), (0.8156, -0.73, 0.0), (0.8429, -0.7117, 0.0), (0.8694, -0.6773, 0.0), (0.8928, -0.6962, 0.0), (0.9183, -0.7306, 0.0), (0.9366, -0.7535, 0.0), (0.9549, -0.7774, 0.0), (0.9737, -0.8027, 0.0), (0.9995, -0.8315, 0.0), (0.9777, -0.7648, 0.0), (0.9551, -0.7153, 0.0), (0.9344, -0.6686, 0.0), (0.9076, -0.611, 0.0), (0.8967, -0.3085, 0.0), (0.9233, -0.1923, 0.0), (0.9472, -0.09871, 0.0), (0.9708, -0.07842, 0.0), (0.9816, -0.05038, 0.0), (0.9516, -0.03817, 0.0), (0.9621, 0.06268, 0.0), (0.9906, 0.1251, 0.0), (0.9985, 0.1727, 0.0), (0.9657, 0.1371, 0.0), (0.9315, 0.1009, 0.0), (0.9107, 0.1184, 0.0), (0.8899, 0.1443, 0.0), (0.8675, 0.1648, 0.0), (0.8328, 0.1862, 0.0), (0.8051, 0.2024, 0.0), (0.7751, 0.2175, 0.0), (0.7283, 0.2385, 0.0), (0.6803, 0.2618, 0.0), (0.6355, 0.2808, 0.0), (0.5949, 0.3012, 0.0), (0.6106, 0.3625, 0.0), (0.6167, 0.4083, 0.0), (0.5994, 0.3808, 0.0), (0.5811, 0.3607, 0.0), (0.5447, 0.3367, 0.0), (0.5313, 0.3925, 0.0), (0.5837, 0.6432, 0.0), (0.5593, 0.6063, 0.0), (0.5349, 0.5327, 0.0), (0.5091, 0.4536, 0.0), (0.487, 0.4814, 0.0), (0.4565, 0.5175, 0.0), (0.42, 0.5388, 0.0), (0.3935, 0.5569, 0.0), (0.3539, 0.5612, 0.0), (0.3319, 0.5784, 0.0), (0.2946, 0.5935, 0.0), (0.25, 0.6069, 0.0), (0.2256, 0.6168, 0.0), (0.1851, 0.6359, 0.0), (0.1919, 0.8493, 0.0), (0.1608, 0.6988, 0.0), (0.1372, 0.6992, 0.0), (0.1044, 0.7148, 0.0), (0.07251, 0.7146, 0.0), (0.03028, 0.7341, 0.0), (-0.02732, 0.7492, 0.0)], [], [(6, 7, 8, 9, 4, 5), (9, 3, 4), (135, 136, 137, 138, 139, 140, 141, 142, 143, 144, 145, 146, 147, 148, 0, 1, 2, 3, 9, 10, 11, 12, 13, 14, 15, 16, 17, 18, 19, 20, 21, 22, 23, 24, 25, 26, 27, 28, 29, 30, 31, 32, 33, 34, 35, 36, 37, 38, 39, 40, 41, 42, 43, 44, 45, 46, 47, 48, 49, 50, 51, 52, 53, 54, 55, 56, 57, 58, 59, 60, 64, 65, 66, 67, 68, 69, 70, 71, 72, 73, 74, 75, 76, 77, 78, 79, 80, 81, 82, 83, 84, 85, 86, 87, 88, 89, 90, 91, 92, 93, 94, 95, 96, 97, 98, 99, 100, 101, 102, 103, 104, 105, 106, 107, 108, 109, 110, 111, 112, 113, 114, 115, 116, 117, 118, 119, 120, 121, 122, 123, 124, 125, 126, 127, 131, 132, 133, 134), (64, 60, 61, 62, 63), (128, 129, 130, 131, 127)])
_uv = me_curve_002.uv_layers.new(name='UVMap')
_uv.uv.foreach_set('vector', [0.03764, 0.0, 0.0466, 0.0, 0.05145, 0.0, 0.06433, 0.0, 0.02191, 0.0, 0.02962, 0.0, 0.06433, 0.0, 0.01618, 0.0, 0.02191, 0.0, 0.9257, 0.0, 0.9303, 0.0, 0.9351, 0.0, 0.9403, 0.0, 0.9456, 0.0, 0.95, 0.0, 0.9553, 0.0, 0.961, 0.0, 0.9675, 0.0, 0.9718, 0.0, 0.9772, 0.0, 0.982, 0.0, 0.9905, 0.0, 0.9963, 0.0, 1.006, 0.0, 0.005618, 0.0, 0.01098, 0.0, 0.01618, 0.0, 0.06433, 0.0, 0.06918, 0.0, 0.07543, 0.0, 0.08081, 0.0, 0.08775, 0.0, 0.09478, 0.0, 0.1006, 0.0, 0.107, 0.0, 0.1115, 0.0, 0.116, 0.0, 0.1211, 0.0, 0.1303, 0.0, 0.1378, 0.0, 0.1459, 0.0, 0.1577, 0.0, 0.1662, 0.0, 0.1727, 0.0, 0.178, 0.0, 0.1843, 0.0, 0.1886, 0.0, 0.195, 0.0, 0.2012, 0.0, 0.2072, 0.0, 0.2152, 0.0, 0.2239, 0.0, 0.2324, 0.0, 0.2444, 0.0, 0.2526, 0.0, 0.2569, 0.0, 0.264, 0.0, 0.2694, 0.0, 0.274, 0.0, 0.2786, 0.0, 0.2874, 0.0, 0.297, 0.0, 0.3047, 0.0, 0.3105, 0.0, 0.3165, 0.0, 0.3237, 0.0, 0.3306, 0.0, 0.3416, 0.0, 0.3517, 0.0, 0.3586, 0.0, 0.3681, 0.0, 0.3751, 0.0, 0.3815, 0.0, 0.3851, 0.0, 0.3896, 0.0, 0.3945, 0.0, 0.4011, 0.0, 0.4054, 0.0, 0.4095, 0.0, 0.4542, 0.0, 0.4693, 0.0, 0.4723, 0.0, 0.4757, 0.0, 0.4771, 0.0, 0.4827, 0.0, 0.4923, 0.0, 0.5207, 0.0, 0.5253, 0.0, 0.5317, 0.0, 0.5382, 0.0, 0.5459, 0.0, 0.549, 0.0, 0.5525, 0.0, 0.5576, 0.0, 0.5631, 0.0, 0.5676, 0.0, 0.5728, 0.0, 0.5777, 0.0, 0.5816, 0.0, 0.5857, 0.0, 0.5892, 0.0, 0.5933, 0.0, 0.5987, 0.0, 0.6046, 0.0, 0.611, 0.0, 0.617, 0.0, 0.623, 0.0, 0.6309, 0.0, 0.6383, 0.0, 0.6453, 0.0, 0.6523, 0.0, 0.661, 0.0, 0.6711, 0.0, 0.6792, 0.0, 0.6844, 0.0, 0.6908, 0.0, 0.7002, 0.0, 0.7033, 0.0, 0.7092, 0.0, 0.7152, 0.0, 0.7216, 0.0, 0.7261, 0.0, 0.7324, 0.0, 0.741, 0.0, 0.7496, 0.0, 0.7599, 0.0, 0.7691, 0.0, 0.7757, 0.0, 0.7818, 0.0, 0.7887, 0.0, 0.7947, 0.0, 0.8002, 0.0, 0.8053, 0.0, 0.8131, 0.0, 0.821, 0.0, 0.8283, 0.0, 0.8335, 0.0, 0.8397, 0.0, 0.8468, 0.0, 0.8529, 0.0, 0.8592, 0.0, 0.8672, 0.0, 0.8713, 0.0, 0.8968, 0.0, 0.9048, 0.0, 0.913, 0.0, 0.9202, 0.0, 0.446, 0.0, 0.4095, 0.0, 0.4199, 0.0, 0.4281, 0.0, 0.4372, 0.0, 0.8789, 0.0, 0.8824, 0.0, 0.8876, 0.0, 0.8968, 0.0, 0.8713, 0.0])
me_curve_002.materials.append(mat_svgmat_001)
me_curve_002.auto_texspace = False
me_curve_002.update()

# ---- objects
ob_groundholewalls = bpy.data.objects.new('GroundHoleWalls', me_curve)
ob_groundholetop = bpy.data.objects.new('GroundHoleTop', me_curve_002)

# ---- transforms, parenting, visibility, modifiers, constraints
ob_groundholewalls.location = (0.0, 0.0, 0.0)
ob_groundholetop.location = (0.0, 0.0, 0.0)

# ---- collection membership
col_holealpha_svg.objects.link(ob_groundholewalls)
col_holealpha_svg.objects.link(ob_groundholetop)

# ---- scene / render settings (as saved in the file)
scene.frame_start = 1; scene.frame_end = 250; scene.frame_set(29)
scene.render.engine = 'BLENDER_EEVEE_NEXT'
scene.cycles.sampling_pattern = 'TABULATED_SOBOL'
scene.view_settings.view_transform = 'Filmic'
bpy.context.view_layer.update()

# ---- added for rendering (the .blend has no active camera and no usable light): camera, sun
cam_auto = bpy.data.cameras.new('AutoCamera')
cam_auto.lens = 50.0
cam_auto.sensor_width = 36.0
cam_auto.clip_end = 1000.0
ob_auto_camera = bpy.data.objects.new('AutoCamera', cam_auto)
scene.collection.objects.link(ob_auto_camera)
ob_auto_camera.location = (2.66897, -3.19318, 1.88561)
ob_auto_camera.rotation_euler = (1.09748, -7.21219e-08, 0.694738)
scene.camera = ob_auto_camera
light_auto_sun = bpy.data.lights.new('AutoSun', 'SUN')
light_auto_sun.energy = 3.0
light_auto_sun.angle = 0.0523599
ob_auto_sun = bpy.data.objects.new('AutoSun', light_auto_sun)
scene.collection.objects.link(ob_auto_sun)
ob_auto_sun.rotation_euler = (0.872665, 0.174533, 0.523599)
bpy.context.view_layer.update()
